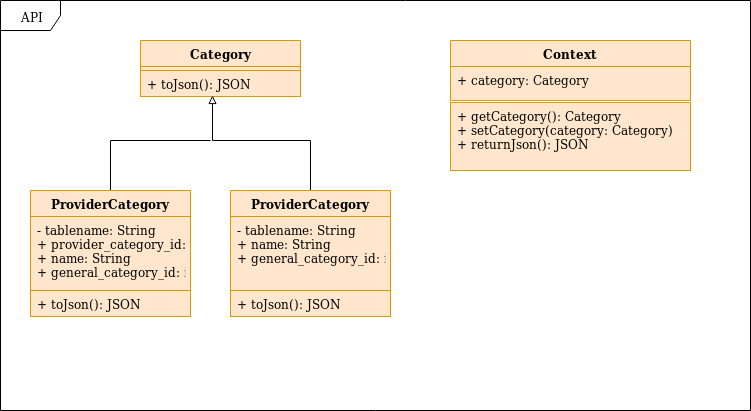

The diagram above was exported from draw.io. Its source (the exported page's mxGraphModel, read from the mxfile embedded in the PNG):
<mxGraphModel dx="787" dy="450" grid="1" gridSize="10" guides="1" tooltips="1" connect="1" arrows="1" fold="1" page="1" pageScale="1" pageWidth="1654" pageHeight="1169" math="0" shadow="0">
  <root>
    <mxCell id="0" />
    <mxCell id="1" parent="0" />
    <mxCell id="5PrsqPexTkNwlEcWXqmn-1" value="API" style="shape=umlFrame;whiteSpace=wrap;html=1;" parent="1" vertex="1">
      <mxGeometry x="40" y="40" width="750" height="410" as="geometry" />
    </mxCell>
    <mxCell id="5PrsqPexTkNwlEcWXqmn-2" value="Category" style="swimlane;fontStyle=1;align=center;verticalAlign=top;childLayout=stackLayout;horizontal=1;startSize=26;horizontalStack=0;resizeParent=1;resizeParentMax=0;resizeLast=0;collapsible=1;marginBottom=0;fillColor=#ffe6cc;strokeColor=#d79b00;" parent="1" vertex="1">
      <mxGeometry x="180" y="80" width="160" height="30" as="geometry" />
    </mxCell>
    <mxCell id="5PrsqPexTkNwlEcWXqmn-3" value="" style="text;strokeColor=#d79b00;fillColor=#ffe6cc;align=left;verticalAlign=top;spacingLeft=4;spacingRight=4;overflow=hidden;rotatable=0;points=[[0,0.5],[1,0.5]];portConstraint=eastwest;" parent="5PrsqPexTkNwlEcWXqmn-2" vertex="1">
      <mxGeometry y="26" width="160" height="4" as="geometry" />
    </mxCell>
    <mxCell id="5PrsqPexTkNwlEcWXqmn-5" value="+ toJson(): JSON" style="text;strokeColor=#d79b00;fillColor=#ffe6cc;align=left;verticalAlign=top;spacingLeft=4;spacingRight=4;overflow=hidden;rotatable=0;points=[[0,0.5],[1,0.5]];portConstraint=eastwest;" parent="1" vertex="1">
      <mxGeometry x="180" y="110" width="160" height="26" as="geometry" />
    </mxCell>
    <mxCell id="5PrsqPexTkNwlEcWXqmn-32" style="edgeStyle=elbowEdgeStyle;rounded=0;orthogonalLoop=1;jettySize=auto;html=1;endArrow=none;endFill=0;" parent="1" source="5PrsqPexTkNwlEcWXqmn-8" edge="1">
      <mxGeometry relative="1" as="geometry">
        <mxPoint x="250" y="180" as="targetPoint" />
        <Array as="points">
          <mxPoint x="150" y="220" />
        </Array>
      </mxGeometry>
    </mxCell>
    <mxCell id="5PrsqPexTkNwlEcWXqmn-8" value="ProviderCategory" style="swimlane;fontStyle=1;align=center;verticalAlign=top;childLayout=stackLayout;horizontal=1;startSize=26;horizontalStack=0;resizeParent=1;resizeParentMax=0;resizeLast=0;collapsible=1;marginBottom=0;fillColor=#ffe6cc;strokeColor=#d79b00;" parent="1" vertex="1">
      <mxGeometry x="70" y="230" width="160" height="100" as="geometry">
        <mxRectangle x="70" y="230" width="130" height="26" as="alternateBounds" />
      </mxGeometry>
    </mxCell>
    <mxCell id="5PrsqPexTkNwlEcWXqmn-9" value="- tablename: String&#10;+ provider_category_id: int&#10;+ name: String&#10;+ general_category_id: int" style="text;strokeColor=#d79b00;fillColor=#ffe6cc;align=left;verticalAlign=top;spacingLeft=4;spacingRight=4;overflow=hidden;rotatable=0;points=[[0,0.5],[1,0.5]];portConstraint=eastwest;" parent="5PrsqPexTkNwlEcWXqmn-8" vertex="1">
      <mxGeometry y="26" width="160" height="74" as="geometry" />
    </mxCell>
    <mxCell id="5PrsqPexTkNwlEcWXqmn-10" value="+ toJson(): JSON" style="text;strokeColor=#d79b00;fillColor=#ffe6cc;align=left;verticalAlign=top;spacingLeft=4;spacingRight=4;overflow=hidden;rotatable=0;points=[[0,0.5],[1,0.5]];portConstraint=eastwest;" parent="1" vertex="1">
      <mxGeometry x="70" y="330" width="160" height="26" as="geometry" />
    </mxCell>
    <mxCell id="5PrsqPexTkNwlEcWXqmn-25" style="edgeStyle=orthogonalEdgeStyle;rounded=0;orthogonalLoop=1;jettySize=auto;html=1;entryX=0.45;entryY=0.979;entryDx=0;entryDy=0;entryPerimeter=0;endArrow=block;endFill=0;" parent="1" source="5PrsqPexTkNwlEcWXqmn-14" target="5PrsqPexTkNwlEcWXqmn-5" edge="1">
      <mxGeometry relative="1" as="geometry">
        <Array as="points">
          <mxPoint x="350" y="180" />
          <mxPoint x="252" y="180" />
        </Array>
      </mxGeometry>
    </mxCell>
    <mxCell id="5PrsqPexTkNwlEcWXqmn-14" value="ProviderCategory" style="swimlane;fontStyle=1;align=center;verticalAlign=top;childLayout=stackLayout;horizontal=1;startSize=26;horizontalStack=0;resizeParent=1;resizeParentMax=0;resizeLast=0;collapsible=1;marginBottom=0;fillColor=#ffe6cc;strokeColor=#d79b00;" parent="1" vertex="1">
      <mxGeometry x="270" y="230" width="160" height="100" as="geometry" />
    </mxCell>
    <mxCell id="5PrsqPexTkNwlEcWXqmn-15" value="- tablename: String&#10;+ name: String&#10;+ general_category_id: int" style="text;strokeColor=#d79b00;fillColor=#ffe6cc;align=left;verticalAlign=top;spacingLeft=4;spacingRight=4;overflow=hidden;rotatable=0;points=[[0,0.5],[1,0.5]];portConstraint=eastwest;" parent="5PrsqPexTkNwlEcWXqmn-14" vertex="1">
      <mxGeometry y="26" width="160" height="74" as="geometry" />
    </mxCell>
    <mxCell id="5PrsqPexTkNwlEcWXqmn-16" value="+ toJson(): JSON" style="text;strokeColor=#d79b00;fillColor=#ffe6cc;align=left;verticalAlign=top;spacingLeft=4;spacingRight=4;overflow=hidden;rotatable=0;points=[[0,0.5],[1,0.5]];portConstraint=eastwest;" parent="1" vertex="1">
      <mxGeometry x="270" y="330" width="160" height="26" as="geometry" />
    </mxCell>
    <mxCell id="5PrsqPexTkNwlEcWXqmn-21" value="Context" style="swimlane;fontStyle=1;align=center;verticalAlign=top;childLayout=stackLayout;horizontal=1;startSize=26;horizontalStack=0;resizeParent=1;resizeParentMax=0;resizeLast=0;collapsible=1;marginBottom=0;fillColor=#ffe6cc;strokeColor=#d79b00;" parent="1" vertex="1">
      <mxGeometry x="490" y="80" width="240" height="60" as="geometry" />
    </mxCell>
    <mxCell id="5PrsqPexTkNwlEcWXqmn-22" value="+ category: Category" style="text;strokeColor=#d79b00;fillColor=#ffe6cc;align=left;verticalAlign=top;spacingLeft=4;spacingRight=4;overflow=hidden;rotatable=0;points=[[0,0.5],[1,0.5]];portConstraint=eastwest;" parent="5PrsqPexTkNwlEcWXqmn-21" vertex="1">
      <mxGeometry y="26" width="240" height="34" as="geometry" />
    </mxCell>
    <mxCell id="5PrsqPexTkNwlEcWXqmn-23" value="+ getCategory(): Category&#10;+ setCategory(category: Category)&#10;+ returnJson(): JSON " style="text;strokeColor=#d79b00;fillColor=#ffe6cc;align=left;verticalAlign=top;spacingLeft=4;spacingRight=4;overflow=hidden;rotatable=0;points=[[0,0.5],[1,0.5]];portConstraint=eastwest;" parent="1" vertex="1">
      <mxGeometry x="490" y="142" width="240" height="68" as="geometry" />
    </mxCell>
  </root>
</mxGraphModel>